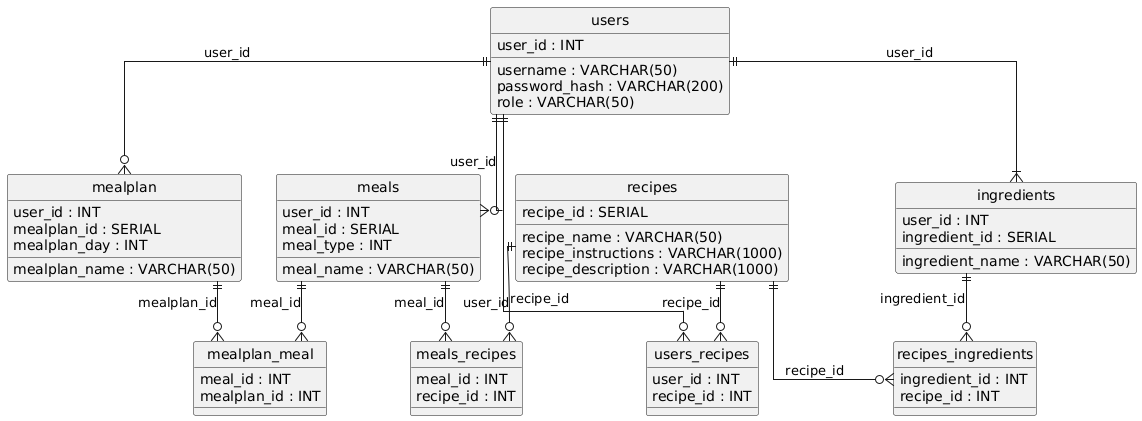

The diagram above was rendered by PlantUML. Its source (embedded in the PNG):
@startuml
hide circle
skinparam linetype ortho

entity "users" as users {
  user_id : INT
  username : VARCHAR(50)
  password_hash : VARCHAR(200)
  role : VARCHAR(50)
}

entity "recipes" as recipes {
  recipe_id : SERIAL
  recipe_name : VARCHAR(50)
  recipe_instructions : VARCHAR(1000)
  recipe_description : VARCHAR(1000)
}

entity "ingredients" as ingredients {
  user_id : INT
  ingredient_id : SERIAL
  ingredient_name : VARCHAR(50)
}

entity "meals" as meals {
  user_id : INT
  meal_id : SERIAL
  meal_name : VARCHAR(50)
  meal_type : INT
}

entity "mealplan" as mealplan {
  user_id : INT
  mealplan_id : SERIAL
  mealplan_name : VARCHAR(50)
  mealplan_day : INT
}

entity "mealplan_meal" as mealplan_meal {
  meal_id : INT
  mealplan_id : INT
}

entity "meals_recipes" as meals_recipes {
  meal_id : INT
  recipe_id : INT
}

entity "recipes_ingredients" as recipes_ingredients {
  ingredient_id : INT
  recipe_id : INT
}

entity "users_recipes" as users_recipes {
  user_id : INT
  recipe_id : INT
}

users ||--|{ ingredients : "user_id"
users ||--o{ meals : "user_id"
users ||--o{ mealplan : "user_id"
mealplan ||--o{ mealplan_meal : "mealplan_id"
meals ||--o{ mealplan_meal : "meal_id"
meals ||--o{ meals_recipes : "meal_id"
recipes ||--o{ meals_recipes : "recipe_id"
ingredients ||--o{ recipes_ingredients : "ingredient_id"
recipes ||--o{ recipes_ingredients : "recipe_id"
users ||--o{ users_recipes : "user_id"
recipes ||--o{ users_recipes : "recipe_id"
@enduml